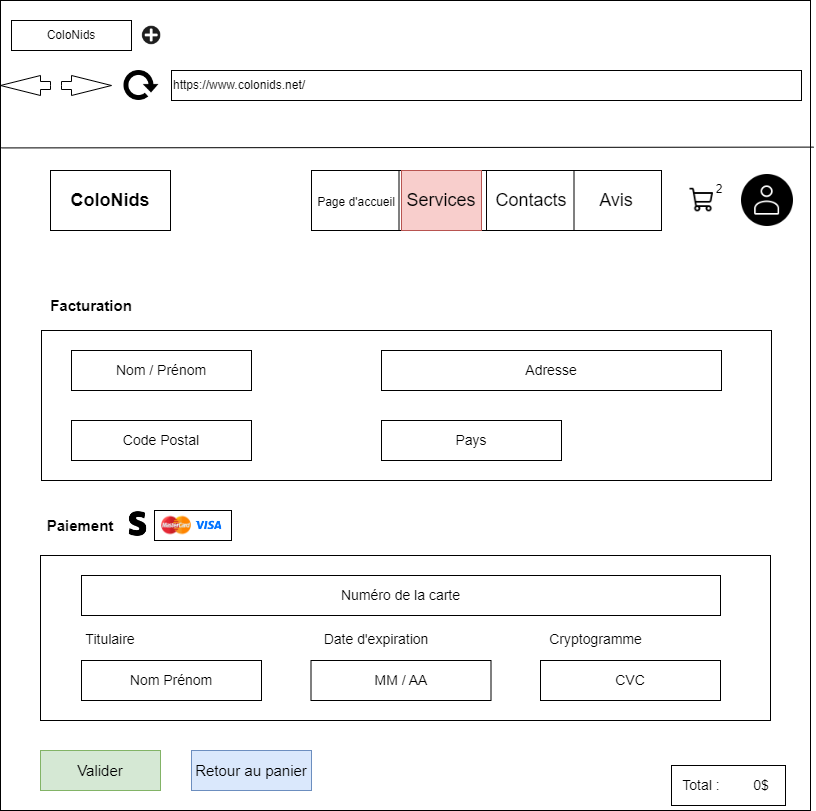

The diagram above was exported from draw.io. Its source (the exported page's mxGraphModel, read from the mxfile embedded in the PNG):
<mxGraphModel dx="1662" dy="737" grid="1" gridSize="10" guides="1" tooltips="1" connect="1" arrows="1" fold="1" page="1" pageScale="1" pageWidth="827" pageHeight="1169" math="0" shadow="0">
  <root>
    <mxCell id="D01LvbaeM5XycQaDZMCH-0" />
    <mxCell id="D01LvbaeM5XycQaDZMCH-1" parent="D01LvbaeM5XycQaDZMCH-0" />
    <mxCell id="D01LvbaeM5XycQaDZMCH-2" value="" style="whiteSpace=wrap;html=1;aspect=fixed;" parent="D01LvbaeM5XycQaDZMCH-1" vertex="1">
      <mxGeometry x="9" y="30" width="810" height="810" as="geometry" />
    </mxCell>
    <mxCell id="D01LvbaeM5XycQaDZMCH-5" value="ColoNids" style="rounded=0;whiteSpace=wrap;html=1;" parent="D01LvbaeM5XycQaDZMCH-1" vertex="1">
      <mxGeometry x="20" y="50" width="120" height="30" as="geometry" />
    </mxCell>
    <mxCell id="D01LvbaeM5XycQaDZMCH-6" value="" style="shape=image;html=1;verticalAlign=top;verticalLabelPosition=bottom;labelBackgroundColor=#ffffff;imageAspect=0;aspect=fixed;image=https://cdn0.iconfinder.com/data/icons/math-business-icon-set/93/1_1-128.png" parent="D01LvbaeM5XycQaDZMCH-1" vertex="1">
      <mxGeometry x="150" y="55" width="20" height="20" as="geometry" />
    </mxCell>
    <mxCell id="D01LvbaeM5XycQaDZMCH-7" value="https://www.colonids.net/" style="rounded=0;whiteSpace=wrap;html=1;align=left;" parent="D01LvbaeM5XycQaDZMCH-1" vertex="1">
      <mxGeometry x="180" y="100" width="630" height="30" as="geometry" />
    </mxCell>
    <mxCell id="D01LvbaeM5XycQaDZMCH-8" value="" style="html=1;shadow=0;dashed=0;align=center;verticalAlign=middle;shape=mxgraph.arrows2.arrow;dy=0.6;dx=40;notch=0;" parent="D01LvbaeM5XycQaDZMCH-1" vertex="1">
      <mxGeometry x="70" y="105" width="50" height="20" as="geometry" />
    </mxCell>
    <mxCell id="D01LvbaeM5XycQaDZMCH-9" value="" style="html=1;shadow=0;dashed=0;align=center;verticalAlign=middle;shape=mxgraph.arrows2.arrow;dy=0.6;dx=40;notch=0;direction=west;" parent="D01LvbaeM5XycQaDZMCH-1" vertex="1">
      <mxGeometry x="9" y="105" width="50" height="20" as="geometry" />
    </mxCell>
    <mxCell id="D01LvbaeM5XycQaDZMCH-10" value="" style="shape=image;html=1;verticalAlign=top;verticalLabelPosition=bottom;labelBackgroundColor=#ffffff;imageAspect=0;aspect=fixed;image=https://cdn4.iconfinder.com/data/icons/ionicons/512/icon-refresh-128.png" parent="D01LvbaeM5XycQaDZMCH-1" vertex="1">
      <mxGeometry x="130" y="95" width="40" height="40" as="geometry" />
    </mxCell>
    <mxCell id="D01LvbaeM5XycQaDZMCH-11" value="" style="endArrow=none;html=1;rounded=0;entryX=1.004;entryY=0.181;entryDx=0;entryDy=0;entryPerimeter=0;exitX=0.001;exitY=0.182;exitDx=0;exitDy=0;exitPerimeter=0;" parent="D01LvbaeM5XycQaDZMCH-1" source="D01LvbaeM5XycQaDZMCH-2" target="D01LvbaeM5XycQaDZMCH-2" edge="1">
      <mxGeometry width="50" height="50" relative="1" as="geometry">
        <mxPoint x="389" y="200" as="sourcePoint" />
        <mxPoint x="440" y="150" as="targetPoint" />
      </mxGeometry>
    </mxCell>
    <mxCell id="D01LvbaeM5XycQaDZMCH-12" value="&lt;b&gt;&lt;font style=&quot;font-size: 18px;&quot;&gt;ColoNids&lt;/font&gt;&lt;/b&gt;" style="rounded=0;whiteSpace=wrap;html=1;" parent="D01LvbaeM5XycQaDZMCH-1" vertex="1">
      <mxGeometry x="59" y="200" width="120" height="60" as="geometry" />
    </mxCell>
    <mxCell id="D01LvbaeM5XycQaDZMCH-13" value="" style="rounded=0;whiteSpace=wrap;html=1;" parent="D01LvbaeM5XycQaDZMCH-1" vertex="1">
      <mxGeometry x="320" y="200" width="350" height="60" as="geometry" />
    </mxCell>
    <mxCell id="D01LvbaeM5XycQaDZMCH-14" value="" style="endArrow=none;html=1;rounded=0;entryX=0.25;entryY=0;entryDx=0;entryDy=0;exitX=0.25;exitY=1;exitDx=0;exitDy=0;" parent="D01LvbaeM5XycQaDZMCH-1" source="D01LvbaeM5XycQaDZMCH-13" target="D01LvbaeM5XycQaDZMCH-13" edge="1">
      <mxGeometry width="50" height="50" relative="1" as="geometry">
        <mxPoint x="290" y="450" as="sourcePoint" />
        <mxPoint x="340" y="400" as="targetPoint" />
      </mxGeometry>
    </mxCell>
    <mxCell id="D01LvbaeM5XycQaDZMCH-15" value="" style="endArrow=none;html=1;rounded=0;entryX=0.5;entryY=0;entryDx=0;entryDy=0;exitX=0.5;exitY=1;exitDx=0;exitDy=0;" parent="D01LvbaeM5XycQaDZMCH-1" source="D01LvbaeM5XycQaDZMCH-13" target="D01LvbaeM5XycQaDZMCH-13" edge="1">
      <mxGeometry width="50" height="50" relative="1" as="geometry">
        <mxPoint x="290" y="450" as="sourcePoint" />
        <mxPoint x="340" y="400" as="targetPoint" />
      </mxGeometry>
    </mxCell>
    <mxCell id="D01LvbaeM5XycQaDZMCH-16" value="" style="endArrow=none;html=1;rounded=0;entryX=0.75;entryY=0;entryDx=0;entryDy=0;exitX=0.75;exitY=1;exitDx=0;exitDy=0;" parent="D01LvbaeM5XycQaDZMCH-1" source="D01LvbaeM5XycQaDZMCH-13" target="D01LvbaeM5XycQaDZMCH-13" edge="1">
      <mxGeometry width="50" height="50" relative="1" as="geometry">
        <mxPoint x="290" y="450" as="sourcePoint" />
        <mxPoint x="340" y="400" as="targetPoint" />
      </mxGeometry>
    </mxCell>
    <mxCell id="D01LvbaeM5XycQaDZMCH-17" value="&lt;span style=&quot;font-size: 12px;&quot;&gt;Page d'accueil&lt;/span&gt;" style="text;html=1;strokeColor=none;fillColor=none;align=center;verticalAlign=middle;whiteSpace=wrap;rounded=0;fontSize=18;" parent="D01LvbaeM5XycQaDZMCH-1" vertex="1">
      <mxGeometry x="320" y="200" width="90" height="60" as="geometry" />
    </mxCell>
    <mxCell id="D01LvbaeM5XycQaDZMCH-18" value="Services" style="text;html=1;strokeColor=#b85450;fillColor=#f8cecc;align=center;verticalAlign=middle;whiteSpace=wrap;rounded=0;fontSize=18;" parent="D01LvbaeM5XycQaDZMCH-1" vertex="1">
      <mxGeometry x="410" y="200" width="80" height="60" as="geometry" />
    </mxCell>
    <mxCell id="D01LvbaeM5XycQaDZMCH-19" value="Contacts" style="text;html=1;strokeColor=none;fillColor=none;align=center;verticalAlign=middle;whiteSpace=wrap;rounded=0;fontSize=18;" parent="D01LvbaeM5XycQaDZMCH-1" vertex="1">
      <mxGeometry x="500" y="200" width="80" height="60" as="geometry" />
    </mxCell>
    <mxCell id="D01LvbaeM5XycQaDZMCH-20" value="Avis" style="text;html=1;strokeColor=none;fillColor=none;align=center;verticalAlign=middle;whiteSpace=wrap;rounded=0;fontSize=18;" parent="D01LvbaeM5XycQaDZMCH-1" vertex="1">
      <mxGeometry x="580" y="200" width="90" height="60" as="geometry" />
    </mxCell>
    <mxCell id="D01LvbaeM5XycQaDZMCH-31" value="" style="shape=image;html=1;verticalAlign=top;verticalLabelPosition=bottom;labelBackgroundColor=#ffffff;imageAspect=0;aspect=fixed;image=https://cdn3.iconfinder.com/data/icons/essential-rounded/64/Rounded-31-128.png" parent="D01LvbaeM5XycQaDZMCH-1" vertex="1">
      <mxGeometry x="750" y="204" width="52" height="52" as="geometry" />
    </mxCell>
    <mxCell id="D01LvbaeM5XycQaDZMCH-32" value="" style="shape=image;html=1;verticalAlign=top;verticalLabelPosition=bottom;labelBackgroundColor=#ffffff;imageAspect=0;aspect=fixed;image=https://cdn0.iconfinder.com/data/icons/phosphor-regular-vol-4/256/shopping-cart-128.png;strokeColor=#FFFFFF;" parent="D01LvbaeM5XycQaDZMCH-1" vertex="1">
      <mxGeometry x="697.5" y="216" width="28" height="28" as="geometry" />
    </mxCell>
    <mxCell id="D01LvbaeM5XycQaDZMCH-33" value="2" style="text;html=1;strokeColor=none;fillColor=none;align=center;verticalAlign=middle;whiteSpace=wrap;rounded=0;" parent="D01LvbaeM5XycQaDZMCH-1" vertex="1">
      <mxGeometry x="697.5" y="204" width="60" height="30" as="geometry" />
    </mxCell>
    <mxCell id="D01LvbaeM5XycQaDZMCH-46" value="" style="rounded=0;whiteSpace=wrap;html=1;fontSize=14;" parent="D01LvbaeM5XycQaDZMCH-1" vertex="1">
      <mxGeometry x="680" y="795" width="114" height="40" as="geometry" />
    </mxCell>
    <mxCell id="D01LvbaeM5XycQaDZMCH-47" value="Total :" style="text;html=1;strokeColor=none;fillColor=none;align=center;verticalAlign=middle;whiteSpace=wrap;rounded=0;fontSize=14;" parent="D01LvbaeM5XycQaDZMCH-1" vertex="1">
      <mxGeometry x="680" y="800" width="60" height="30" as="geometry" />
    </mxCell>
    <mxCell id="D01LvbaeM5XycQaDZMCH-48" value="0$" style="text;html=1;strokeColor=none;fillColor=none;align=center;verticalAlign=middle;whiteSpace=wrap;rounded=0;fontSize=14;" parent="D01LvbaeM5XycQaDZMCH-1" vertex="1">
      <mxGeometry x="740" y="800" width="60" height="30" as="geometry" />
    </mxCell>
    <mxCell id="VMHUs8mWYr4gFS6jvVZr-0" value="" style="rounded=0;whiteSpace=wrap;html=1;fontSize=14;" parent="D01LvbaeM5XycQaDZMCH-1" vertex="1">
      <mxGeometry x="50" y="360" width="730" height="150" as="geometry" />
    </mxCell>
    <mxCell id="VMHUs8mWYr4gFS6jvVZr-1" value="Nom / Prénom" style="rounded=0;whiteSpace=wrap;html=1;fontSize=14;" parent="D01LvbaeM5XycQaDZMCH-1" vertex="1">
      <mxGeometry x="80" y="380" width="180" height="40" as="geometry" />
    </mxCell>
    <mxCell id="VMHUs8mWYr4gFS6jvVZr-2" value="Adresse" style="rounded=0;whiteSpace=wrap;html=1;fontSize=14;" parent="D01LvbaeM5XycQaDZMCH-1" vertex="1">
      <mxGeometry x="390" y="380" width="340" height="40" as="geometry" />
    </mxCell>
    <mxCell id="VMHUs8mWYr4gFS6jvVZr-4" value="Code Postal" style="rounded=0;whiteSpace=wrap;html=1;fontSize=14;" parent="D01LvbaeM5XycQaDZMCH-1" vertex="1">
      <mxGeometry x="80" y="450" width="180" height="40" as="geometry" />
    </mxCell>
    <mxCell id="VMHUs8mWYr4gFS6jvVZr-5" value="Pays" style="rounded=0;whiteSpace=wrap;html=1;fontSize=14;" parent="D01LvbaeM5XycQaDZMCH-1" vertex="1">
      <mxGeometry x="390" y="450" width="180" height="40" as="geometry" />
    </mxCell>
    <mxCell id="VMHUs8mWYr4gFS6jvVZr-6" value="&lt;b&gt;&lt;font style=&quot;font-size: 15px;&quot;&gt;Facturation&lt;/font&gt;&lt;/b&gt;" style="text;html=1;strokeColor=none;fillColor=none;align=center;verticalAlign=middle;whiteSpace=wrap;rounded=0;fontSize=14;" parent="D01LvbaeM5XycQaDZMCH-1" vertex="1">
      <mxGeometry x="70" y="320" width="60" height="30" as="geometry" />
    </mxCell>
    <mxCell id="VMHUs8mWYr4gFS6jvVZr-7" value="&lt;b&gt;&lt;font style=&quot;font-size: 15px;&quot;&gt;Paiement&lt;/font&gt;&lt;/b&gt;" style="text;html=1;strokeColor=none;fillColor=none;align=center;verticalAlign=middle;whiteSpace=wrap;rounded=0;fontSize=14;" parent="D01LvbaeM5XycQaDZMCH-1" vertex="1">
      <mxGeometry x="59" y="540" width="60" height="30" as="geometry" />
    </mxCell>
    <mxCell id="VMHUs8mWYr4gFS6jvVZr-8" value="" style="rounded=0;whiteSpace=wrap;html=1;fontSize=14;" parent="D01LvbaeM5XycQaDZMCH-1" vertex="1">
      <mxGeometry x="49" y="585" width="730" height="165" as="geometry" />
    </mxCell>
    <mxCell id="VMHUs8mWYr4gFS6jvVZr-10" value="Numéro de la carte" style="rounded=0;whiteSpace=wrap;html=1;fontSize=14;" parent="D01LvbaeM5XycQaDZMCH-1" vertex="1">
      <mxGeometry x="90" y="605" width="639" height="40" as="geometry" />
    </mxCell>
    <mxCell id="VMHUs8mWYr4gFS6jvVZr-11" value="Nom Prénom" style="rounded=0;whiteSpace=wrap;html=1;fontSize=14;" parent="D01LvbaeM5XycQaDZMCH-1" vertex="1">
      <mxGeometry x="90" y="690" width="180" height="40" as="geometry" />
    </mxCell>
    <mxCell id="VMHUs8mWYr4gFS6jvVZr-14" value="" style="shape=image;html=1;verticalAlign=top;verticalLabelPosition=bottom;labelBackgroundColor=#ffffff;imageAspect=0;aspect=fixed;image=https://cdn2.iconfinder.com/data/icons/social-media-and-payment/64/-69-128.png;strokeColor=#FFFFFF;fontSize=15;fillColor=#FFFFFF;" parent="D01LvbaeM5XycQaDZMCH-1" vertex="1">
      <mxGeometry x="200" y="538" width="34" height="34" as="geometry" />
    </mxCell>
    <mxCell id="VMHUs8mWYr4gFS6jvVZr-15" value="" style="shape=image;html=1;verticalAlign=top;verticalLabelPosition=bottom;labelBackgroundColor=#ffffff;imageAspect=0;aspect=fixed;image=https://cdn3.iconfinder.com/data/icons/payment-method-1/64/_Mastercard-128.png;strokeColor=#FFFFFF;fontSize=15;fillColor=#FFFFFF;" parent="D01LvbaeM5XycQaDZMCH-1" vertex="1">
      <mxGeometry x="170" y="540" width="30" height="30" as="geometry" />
    </mxCell>
    <mxCell id="VMHUs8mWYr4gFS6jvVZr-16" value="" style="rounded=0;whiteSpace=wrap;html=1;fontSize=15;fillColor=none;" parent="D01LvbaeM5XycQaDZMCH-1" vertex="1">
      <mxGeometry x="163" y="540" width="77" height="30" as="geometry" />
    </mxCell>
    <mxCell id="VMHUs8mWYr4gFS6jvVZr-17" value="MM / AA" style="rounded=0;whiteSpace=wrap;html=1;fontSize=14;" parent="D01LvbaeM5XycQaDZMCH-1" vertex="1">
      <mxGeometry x="319.5" y="690" width="180" height="40" as="geometry" />
    </mxCell>
    <mxCell id="VMHUs8mWYr4gFS6jvVZr-18" value="CVC" style="rounded=0;whiteSpace=wrap;html=1;fontSize=14;" parent="D01LvbaeM5XycQaDZMCH-1" vertex="1">
      <mxGeometry x="549" y="690" width="180" height="40" as="geometry" />
    </mxCell>
    <mxCell id="VMHUs8mWYr4gFS6jvVZr-19" value="&lt;span style=&quot;font-size: 14px;&quot;&gt;Titulaire&lt;/span&gt;" style="text;html=1;strokeColor=none;fillColor=none;align=center;verticalAlign=middle;whiteSpace=wrap;rounded=0;fontSize=15;" parent="D01LvbaeM5XycQaDZMCH-1" vertex="1">
      <mxGeometry x="89" y="653" width="60" height="30" as="geometry" />
    </mxCell>
    <mxCell id="VMHUs8mWYr4gFS6jvVZr-20" value="&lt;span style=&quot;font-size: 14px;&quot;&gt;Date d'expiration&lt;/span&gt;" style="text;html=1;strokeColor=none;fillColor=none;align=center;verticalAlign=middle;whiteSpace=wrap;rounded=0;fontSize=15;" parent="D01LvbaeM5XycQaDZMCH-1" vertex="1">
      <mxGeometry x="319.5" y="652.5" width="130" height="30" as="geometry" />
    </mxCell>
    <mxCell id="VMHUs8mWYr4gFS6jvVZr-21" value="&lt;span style=&quot;font-size: 14px;&quot;&gt;Cryptogramme&lt;/span&gt;" style="text;html=1;strokeColor=none;fillColor=none;align=center;verticalAlign=middle;whiteSpace=wrap;rounded=0;fontSize=15;" parent="D01LvbaeM5XycQaDZMCH-1" vertex="1">
      <mxGeometry x="549" y="653" width="111" height="30" as="geometry" />
    </mxCell>
    <mxCell id="JTowlOc04W5v2KAbqpMU-0" value="Valider" style="rounded=0;whiteSpace=wrap;html=1;fontSize=15;fillColor=#d5e8d4;strokeColor=#82b366;" parent="D01LvbaeM5XycQaDZMCH-1" vertex="1">
      <mxGeometry x="49" y="780" width="120" height="40" as="geometry" />
    </mxCell>
    <mxCell id="JTowlOc04W5v2KAbqpMU-1" value="Retour au panier" style="rounded=0;whiteSpace=wrap;html=1;fontSize=15;fillColor=#dae8fc;strokeColor=#6c8ebf;" parent="D01LvbaeM5XycQaDZMCH-1" vertex="1">
      <mxGeometry x="200" y="780" width="120" height="40" as="geometry" />
    </mxCell>
    <mxCell id="zUceuoRtvyd8YvKPxatg-0" value="" style="shape=image;html=1;verticalAlign=top;verticalLabelPosition=bottom;labelBackgroundColor=#ffffff;imageAspect=0;aspect=fixed;image=https://cdn2.iconfinder.com/data/icons/boxicons-logos/24/bxl-stripe-128.png" parent="D01LvbaeM5XycQaDZMCH-1" vertex="1">
      <mxGeometry x="130" y="537" width="33" height="33" as="geometry" />
    </mxCell>
  </root>
</mxGraphModel>